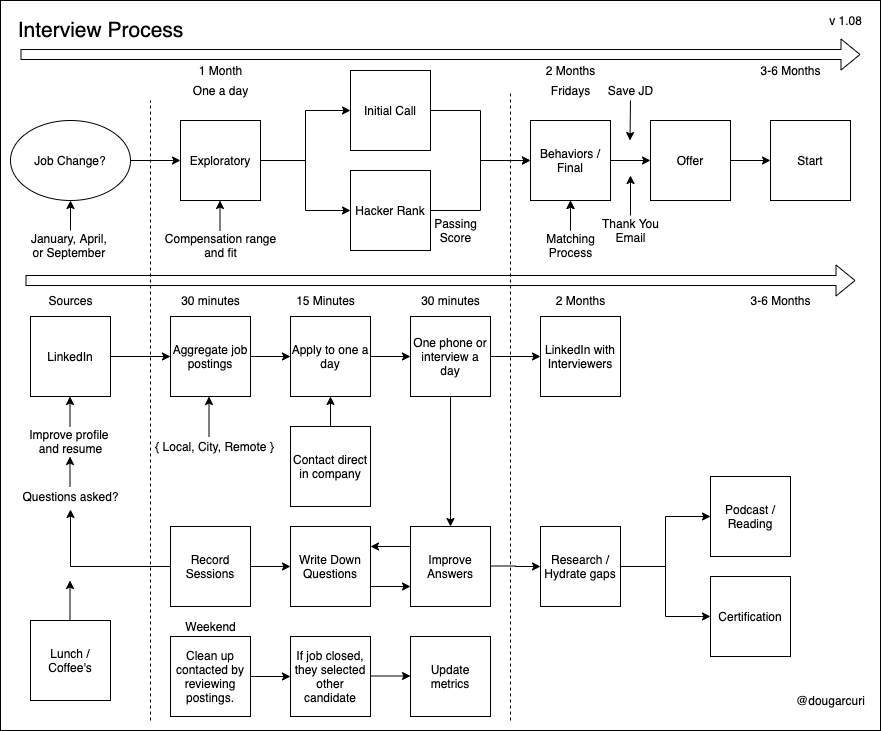

The diagram above was exported from draw.io. Its source (the exported page's mxGraphModel, read from the mxfile embedded in the PNG):
<mxGraphModel dx="1172" dy="620" grid="1" gridSize="10" guides="1" tooltips="1" connect="1" arrows="1" fold="1" page="1" pageScale="1" pageWidth="850" pageHeight="1100" math="0" shadow="0">
  <root>
    <mxCell id="0" />
    <mxCell id="1" parent="0" />
    <mxCell id="-NgYwaz6iWEgfPHJn-nX-75" value="" style="rounded=0;whiteSpace=wrap;html=1;fillColor=none;" parent="1" vertex="1">
      <mxGeometry x="30" y="10" width="880" height="730" as="geometry" />
    </mxCell>
    <mxCell id="-NgYwaz6iWEgfPHJn-nX-29" style="edgeStyle=orthogonalEdgeStyle;rounded=0;orthogonalLoop=1;jettySize=auto;html=1;exitX=1;exitY=0.5;exitDx=0;exitDy=0;entryX=0;entryY=0.5;entryDx=0;entryDy=0;" parent="1" source="-NgYwaz6iWEgfPHJn-nX-1" target="-NgYwaz6iWEgfPHJn-nX-3" edge="1">
      <mxGeometry relative="1" as="geometry" />
    </mxCell>
    <mxCell id="-NgYwaz6iWEgfPHJn-nX-1" value="Job Change?" style="ellipse;whiteSpace=wrap;html=1;" parent="1" vertex="1">
      <mxGeometry x="40" y="130" width="120" height="80" as="geometry" />
    </mxCell>
    <mxCell id="-NgYwaz6iWEgfPHJn-nX-27" style="edgeStyle=orthogonalEdgeStyle;rounded=0;orthogonalLoop=1;jettySize=auto;html=1;exitX=1;exitY=0.5;exitDx=0;exitDy=0;entryX=0;entryY=0.5;entryDx=0;entryDy=0;" parent="1" source="-NgYwaz6iWEgfPHJn-nX-3" target="-NgYwaz6iWEgfPHJn-nX-26" edge="1">
      <mxGeometry relative="1" as="geometry" />
    </mxCell>
    <mxCell id="-NgYwaz6iWEgfPHJn-nX-28" style="edgeStyle=orthogonalEdgeStyle;rounded=0;orthogonalLoop=1;jettySize=auto;html=1;exitX=1;exitY=0.5;exitDx=0;exitDy=0;entryX=0;entryY=0.5;entryDx=0;entryDy=0;" parent="1" source="-NgYwaz6iWEgfPHJn-nX-3" target="-NgYwaz6iWEgfPHJn-nX-5" edge="1">
      <mxGeometry relative="1" as="geometry" />
    </mxCell>
    <mxCell id="-NgYwaz6iWEgfPHJn-nX-3" value="Exploratory" style="whiteSpace=wrap;html=1;aspect=fixed;" parent="1" vertex="1">
      <mxGeometry x="210" y="130" width="80" height="80" as="geometry" />
    </mxCell>
    <mxCell id="-NgYwaz6iWEgfPHJn-nX-30" style="edgeStyle=orthogonalEdgeStyle;rounded=0;orthogonalLoop=1;jettySize=auto;html=1;exitX=1;exitY=0.5;exitDx=0;exitDy=0;entryX=0;entryY=0.5;entryDx=0;entryDy=0;" parent="1" source="-NgYwaz6iWEgfPHJn-nX-5" target="-NgYwaz6iWEgfPHJn-nX-7" edge="1">
      <mxGeometry relative="1" as="geometry" />
    </mxCell>
    <mxCell id="-NgYwaz6iWEgfPHJn-nX-5" value="Initial Call" style="whiteSpace=wrap;html=1;aspect=fixed;" parent="1" vertex="1">
      <mxGeometry x="380" y="80" width="80" height="80" as="geometry" />
    </mxCell>
    <mxCell id="-NgYwaz6iWEgfPHJn-nX-34" style="edgeStyle=orthogonalEdgeStyle;rounded=0;orthogonalLoop=1;jettySize=auto;html=1;exitX=1;exitY=0.5;exitDx=0;exitDy=0;entryX=0;entryY=0.5;entryDx=0;entryDy=0;" parent="1" source="-NgYwaz6iWEgfPHJn-nX-7" target="-NgYwaz6iWEgfPHJn-nX-9" edge="1">
      <mxGeometry relative="1" as="geometry" />
    </mxCell>
    <mxCell id="-NgYwaz6iWEgfPHJn-nX-7" value="Behaviors / Final" style="whiteSpace=wrap;html=1;aspect=fixed;" parent="1" vertex="1">
      <mxGeometry x="560" y="130" width="80" height="80" as="geometry" />
    </mxCell>
    <mxCell id="-NgYwaz6iWEgfPHJn-nX-35" style="edgeStyle=orthogonalEdgeStyle;rounded=0;orthogonalLoop=1;jettySize=auto;html=1;exitX=1;exitY=0.5;exitDx=0;exitDy=0;" parent="1" source="-NgYwaz6iWEgfPHJn-nX-9" target="-NgYwaz6iWEgfPHJn-nX-11" edge="1">
      <mxGeometry relative="1" as="geometry" />
    </mxCell>
    <mxCell id="-NgYwaz6iWEgfPHJn-nX-9" value="Offer" style="whiteSpace=wrap;html=1;aspect=fixed;" parent="1" vertex="1">
      <mxGeometry x="680" y="130" width="80" height="80" as="geometry" />
    </mxCell>
    <mxCell id="-NgYwaz6iWEgfPHJn-nX-11" value="Start" style="whiteSpace=wrap;html=1;aspect=fixed;" parent="1" vertex="1">
      <mxGeometry x="800" y="130" width="80" height="80" as="geometry" />
    </mxCell>
    <mxCell id="-NgYwaz6iWEgfPHJn-nX-12" value="&lt;font style=&quot;font-size: 21px&quot;&gt;Interview Process&lt;/font&gt;" style="text;html=1;align=center;verticalAlign=middle;resizable=0;points=[];autosize=1;" parent="1" vertex="1">
      <mxGeometry x="40" y="30" width="180" height="20" as="geometry" />
    </mxCell>
    <mxCell id="-NgYwaz6iWEgfPHJn-nX-46" style="edgeStyle=orthogonalEdgeStyle;rounded=0;orthogonalLoop=1;jettySize=auto;html=1;exitX=1;exitY=0.5;exitDx=0;exitDy=0;entryX=0;entryY=0.5;entryDx=0;entryDy=0;" parent="1" source="-NgYwaz6iWEgfPHJn-nX-13" target="-NgYwaz6iWEgfPHJn-nX-45" edge="1">
      <mxGeometry relative="1" as="geometry" />
    </mxCell>
    <mxCell id="-NgYwaz6iWEgfPHJn-nX-86" style="edgeStyle=orthogonalEdgeStyle;rounded=0;orthogonalLoop=1;jettySize=auto;html=1;exitX=0;exitY=0.5;exitDx=0;exitDy=0;entryX=0.5;entryY=1.15;entryDx=0;entryDy=0;entryPerimeter=0;" parent="1" source="-NgYwaz6iWEgfPHJn-nX-13" target="-NgYwaz6iWEgfPHJn-nX-102" edge="1">
      <mxGeometry relative="1" as="geometry" />
    </mxCell>
    <mxCell id="-NgYwaz6iWEgfPHJn-nX-13" value="Record Sessions" style="whiteSpace=wrap;html=1;aspect=fixed;" parent="1" vertex="1">
      <mxGeometry x="200" y="536" width="80" height="80" as="geometry" />
    </mxCell>
    <mxCell id="-NgYwaz6iWEgfPHJn-nX-63" style="edgeStyle=orthogonalEdgeStyle;rounded=0;orthogonalLoop=1;jettySize=auto;html=1;exitX=0;exitY=0.25;exitDx=0;exitDy=0;entryX=1;entryY=0.25;entryDx=0;entryDy=0;" parent="1" source="-NgYwaz6iWEgfPHJn-nX-15" target="-NgYwaz6iWEgfPHJn-nX-45" edge="1">
      <mxGeometry relative="1" as="geometry" />
    </mxCell>
    <mxCell id="-NgYwaz6iWEgfPHJn-nX-15" value="Improve Answers" style="whiteSpace=wrap;html=1;aspect=fixed;" parent="1" vertex="1">
      <mxGeometry x="440" y="536" width="80" height="80" as="geometry" />
    </mxCell>
    <mxCell id="-NgYwaz6iWEgfPHJn-nX-19" style="edgeStyle=orthogonalEdgeStyle;rounded=0;orthogonalLoop=1;jettySize=auto;html=1;" parent="1" source="-NgYwaz6iWEgfPHJn-nX-18" edge="1">
      <mxGeometry relative="1" as="geometry">
        <mxPoint x="320" y="366" as="targetPoint" />
      </mxGeometry>
    </mxCell>
    <mxCell id="-NgYwaz6iWEgfPHJn-nX-18" value="Aggregate job postings" style="whiteSpace=wrap;html=1;aspect=fixed;" parent="1" vertex="1">
      <mxGeometry x="200" y="326" width="80" height="80" as="geometry" />
    </mxCell>
    <mxCell id="-NgYwaz6iWEgfPHJn-nX-21" style="edgeStyle=orthogonalEdgeStyle;rounded=0;orthogonalLoop=1;jettySize=auto;html=1;exitX=1;exitY=0.5;exitDx=0;exitDy=0;" parent="1" source="-NgYwaz6iWEgfPHJn-nX-20" edge="1">
      <mxGeometry relative="1" as="geometry">
        <mxPoint x="440" y="366" as="targetPoint" />
      </mxGeometry>
    </mxCell>
    <mxCell id="-NgYwaz6iWEgfPHJn-nX-20" value="Apply to one a day" style="whiteSpace=wrap;html=1;aspect=fixed;" parent="1" vertex="1">
      <mxGeometry x="320" y="326" width="80" height="80" as="geometry" />
    </mxCell>
    <mxCell id="-NgYwaz6iWEgfPHJn-nX-49" style="edgeStyle=orthogonalEdgeStyle;rounded=0;orthogonalLoop=1;jettySize=auto;html=1;exitX=1;exitY=0.5;exitDx=0;exitDy=0;entryX=0;entryY=0.5;entryDx=0;entryDy=0;" parent="1" source="-NgYwaz6iWEgfPHJn-nX-22" target="-NgYwaz6iWEgfPHJn-nX-48" edge="1">
      <mxGeometry relative="1" as="geometry" />
    </mxCell>
    <mxCell id="-NgYwaz6iWEgfPHJn-nX-22" value="One phone or interview a day" style="whiteSpace=wrap;html=1;aspect=fixed;" parent="1" vertex="1">
      <mxGeometry x="440" y="326" width="80" height="80" as="geometry" />
    </mxCell>
    <mxCell id="-NgYwaz6iWEgfPHJn-nX-32" style="edgeStyle=orthogonalEdgeStyle;rounded=0;orthogonalLoop=1;jettySize=auto;html=1;exitX=1;exitY=0.5;exitDx=0;exitDy=0;entryX=0;entryY=0.5;entryDx=0;entryDy=0;" parent="1" source="-NgYwaz6iWEgfPHJn-nX-26" target="-NgYwaz6iWEgfPHJn-nX-7" edge="1">
      <mxGeometry relative="1" as="geometry" />
    </mxCell>
    <mxCell id="-NgYwaz6iWEgfPHJn-nX-26" value="Hacker Rank" style="whiteSpace=wrap;html=1;aspect=fixed;" parent="1" vertex="1">
      <mxGeometry x="380" y="180" width="80" height="80" as="geometry" />
    </mxCell>
    <mxCell id="-NgYwaz6iWEgfPHJn-nX-36" value="" style="endArrow=none;dashed=1;html=1;" parent="1" edge="1">
      <mxGeometry width="50" height="50" relative="1" as="geometry">
        <mxPoint x="180" y="730" as="sourcePoint" />
        <mxPoint x="180" y="110" as="targetPoint" />
      </mxGeometry>
    </mxCell>
    <mxCell id="-NgYwaz6iWEgfPHJn-nX-37" value="" style="shape=flexArrow;endArrow=classic;html=1;" parent="1" edge="1">
      <mxGeometry width="50" height="50" relative="1" as="geometry">
        <mxPoint x="50" y="64" as="sourcePoint" />
        <mxPoint x="890" y="64" as="targetPoint" />
      </mxGeometry>
    </mxCell>
    <mxCell id="-NgYwaz6iWEgfPHJn-nX-38" value="3-6 Months" style="text;html=1;align=center;verticalAlign=middle;resizable=0;points=[];autosize=1;" parent="1" vertex="1">
      <mxGeometry x="780" y="70" width="80" height="20" as="geometry" />
    </mxCell>
    <mxCell id="-NgYwaz6iWEgfPHJn-nX-39" value="" style="endArrow=none;dashed=1;html=1;" parent="1" edge="1">
      <mxGeometry width="50" height="50" relative="1" as="geometry">
        <mxPoint x="540" y="730" as="sourcePoint" />
        <mxPoint x="540" y="100" as="targetPoint" />
      </mxGeometry>
    </mxCell>
    <mxCell id="-NgYwaz6iWEgfPHJn-nX-65" style="edgeStyle=orthogonalEdgeStyle;rounded=0;orthogonalLoop=1;jettySize=auto;html=1;exitX=1;exitY=0.75;exitDx=0;exitDy=0;entryX=0;entryY=0.75;entryDx=0;entryDy=0;" parent="1" source="-NgYwaz6iWEgfPHJn-nX-45" target="-NgYwaz6iWEgfPHJn-nX-15" edge="1">
      <mxGeometry relative="1" as="geometry" />
    </mxCell>
    <mxCell id="-NgYwaz6iWEgfPHJn-nX-45" value="Write Down Questions" style="whiteSpace=wrap;html=1;aspect=fixed;" parent="1" vertex="1">
      <mxGeometry x="320" y="536" width="80" height="80" as="geometry" />
    </mxCell>
    <mxCell id="-NgYwaz6iWEgfPHJn-nX-48" value="LinkedIn with Interviewers" style="whiteSpace=wrap;html=1;aspect=fixed;" parent="1" vertex="1">
      <mxGeometry x="570" y="326" width="80" height="80" as="geometry" />
    </mxCell>
    <mxCell id="-NgYwaz6iWEgfPHJn-nX-53" style="edgeStyle=orthogonalEdgeStyle;rounded=0;orthogonalLoop=1;jettySize=auto;html=1;exitX=1;exitY=0.5;exitDx=0;exitDy=0;entryX=0;entryY=0.5;entryDx=0;entryDy=0;" parent="1" source="-NgYwaz6iWEgfPHJn-nX-52" target="-NgYwaz6iWEgfPHJn-nX-18" edge="1">
      <mxGeometry relative="1" as="geometry" />
    </mxCell>
    <mxCell id="-NgYwaz6iWEgfPHJn-nX-52" value="LinkedIn" style="whiteSpace=wrap;html=1;aspect=fixed;" parent="1" vertex="1">
      <mxGeometry x="60" y="326" width="80" height="80" as="geometry" />
    </mxCell>
    <mxCell id="-NgYwaz6iWEgfPHJn-nX-55" style="edgeStyle=orthogonalEdgeStyle;rounded=0;orthogonalLoop=1;jettySize=auto;html=1;exitX=1;exitY=0.5;exitDx=0;exitDy=0;" parent="1" source="-NgYwaz6iWEgfPHJn-nX-54" edge="1">
      <mxGeometry relative="1" as="geometry">
        <mxPoint x="320" y="686" as="targetPoint" />
      </mxGeometry>
    </mxCell>
    <mxCell id="-NgYwaz6iWEgfPHJn-nX-54" value="Clean up contacted by reviewing postings." style="whiteSpace=wrap;html=1;aspect=fixed;" parent="1" vertex="1">
      <mxGeometry x="200" y="646" width="80" height="80" as="geometry" />
    </mxCell>
    <mxCell id="-NgYwaz6iWEgfPHJn-nX-56" value="If job closed, they selected other candidate" style="whiteSpace=wrap;html=1;aspect=fixed;" parent="1" vertex="1">
      <mxGeometry x="320" y="646" width="80" height="80" as="geometry" />
    </mxCell>
    <mxCell id="-NgYwaz6iWEgfPHJn-nX-58" style="edgeStyle=orthogonalEdgeStyle;rounded=0;orthogonalLoop=1;jettySize=auto;html=1;exitX=0.5;exitY=0;exitDx=0;exitDy=0;entryX=0.5;entryY=1;entryDx=0;entryDy=0;" parent="1" source="-NgYwaz6iWEgfPHJn-nX-57" target="-NgYwaz6iWEgfPHJn-nX-20" edge="1">
      <mxGeometry relative="1" as="geometry" />
    </mxCell>
    <mxCell id="-NgYwaz6iWEgfPHJn-nX-57" value="Contact direct in company" style="whiteSpace=wrap;html=1;aspect=fixed;" parent="1" vertex="1">
      <mxGeometry x="320" y="436" width="80" height="80" as="geometry" />
    </mxCell>
    <mxCell id="-NgYwaz6iWEgfPHJn-nX-59" value="" style="endArrow=classic;html=1;entryX=0.5;entryY=1;entryDx=0;entryDy=0;" parent="1" target="-NgYwaz6iWEgfPHJn-nX-7" edge="1">
      <mxGeometry width="50" height="50" relative="1" as="geometry">
        <mxPoint x="600" y="240" as="sourcePoint" />
        <mxPoint x="680" y="220" as="targetPoint" />
      </mxGeometry>
    </mxCell>
    <mxCell id="-NgYwaz6iWEgfPHJn-nX-61" value="" style="edgeStyle=orthogonalEdgeStyle;rounded=0;orthogonalLoop=1;jettySize=auto;html=1;" parent="1" target="-NgYwaz6iWEgfPHJn-nX-7" edge="1">
      <mxGeometry relative="1" as="geometry">
        <mxPoint x="600" y="240" as="sourcePoint" />
      </mxGeometry>
    </mxCell>
    <mxCell id="-NgYwaz6iWEgfPHJn-nX-60" value="Matching&lt;br&gt;Process" style="text;html=1;align=center;verticalAlign=middle;resizable=0;points=[];autosize=1;" parent="1" vertex="1">
      <mxGeometry x="570" y="240" width="60" height="30" as="geometry" />
    </mxCell>
    <mxCell id="-NgYwaz6iWEgfPHJn-nX-68" value="" style="endArrow=classic;html=1;" parent="1" edge="1">
      <mxGeometry width="50" height="50" relative="1" as="geometry">
        <mxPoint x="100" y="240" as="sourcePoint" />
        <mxPoint x="100" y="210" as="targetPoint" />
      </mxGeometry>
    </mxCell>
    <mxCell id="-NgYwaz6iWEgfPHJn-nX-69" value="January, April, &lt;br&gt;or September&amp;nbsp;" style="text;html=1;align=center;verticalAlign=middle;resizable=0;points=[];autosize=1;" parent="1" vertex="1">
      <mxGeometry x="55" y="240" width="90" height="30" as="geometry" />
    </mxCell>
    <mxCell id="-NgYwaz6iWEgfPHJn-nX-70" value="1 Month" style="text;html=1;align=center;verticalAlign=middle;resizable=0;points=[];autosize=1;" parent="1" vertex="1">
      <mxGeometry x="220" y="70" width="60" height="20" as="geometry" />
    </mxCell>
    <mxCell id="-NgYwaz6iWEgfPHJn-nX-73" value="2 Months" style="text;html=1;align=center;verticalAlign=middle;resizable=0;points=[];autosize=1;" parent="1" vertex="1">
      <mxGeometry x="570" y="70" width="60" height="20" as="geometry" />
    </mxCell>
    <mxCell id="-NgYwaz6iWEgfPHJn-nX-74" value="@dougarcuri" style="text;html=1;align=center;verticalAlign=middle;resizable=0;points=[];;autosize=1;" parent="1" vertex="1">
      <mxGeometry x="820" y="700" width="80" height="20" as="geometry" />
    </mxCell>
    <mxCell id="-NgYwaz6iWEgfPHJn-nX-76" value="v 1.08" style="text;html=1;align=center;verticalAlign=middle;resizable=0;points=[];;autosize=1;" parent="1" vertex="1">
      <mxGeometry x="850" y="20" width="50" height="20" as="geometry" />
    </mxCell>
    <mxCell id="-NgYwaz6iWEgfPHJn-nX-77" value="" style="endArrow=classic;html=1;" parent="1" edge="1">
      <mxGeometry width="50" height="50" relative="1" as="geometry">
        <mxPoint x="238.5" y="446" as="sourcePoint" />
        <mxPoint x="238.5" y="406" as="targetPoint" />
      </mxGeometry>
    </mxCell>
    <mxCell id="-NgYwaz6iWEgfPHJn-nX-78" value="{ Local, City, Remote }" style="text;html=1;align=center;verticalAlign=middle;resizable=0;points=[];autosize=1;" parent="1" vertex="1">
      <mxGeometry x="179" y="446" width="130" height="20" as="geometry" />
    </mxCell>
    <mxCell id="-NgYwaz6iWEgfPHJn-nX-79" value="Passing&lt;br&gt;Score" style="text;html=1;align=center;verticalAlign=middle;resizable=0;points=[];autosize=1;" parent="1" vertex="1">
      <mxGeometry x="455" y="225" width="60" height="30" as="geometry" />
    </mxCell>
    <mxCell id="-NgYwaz6iWEgfPHJn-nX-80" value="" style="endArrow=classic;html=1;" parent="1" edge="1">
      <mxGeometry width="50" height="50" relative="1" as="geometry">
        <mxPoint x="249.5" y="240" as="sourcePoint" />
        <mxPoint x="249.5" y="210" as="targetPoint" />
      </mxGeometry>
    </mxCell>
    <mxCell id="-NgYwaz6iWEgfPHJn-nX-81" value="Compensation range&lt;br&gt;and fit" style="text;html=1;align=center;verticalAlign=middle;resizable=0;points=[];autosize=1;" parent="1" vertex="1">
      <mxGeometry x="185" y="240" width="130" height="30" as="geometry" />
    </mxCell>
    <mxCell id="-NgYwaz6iWEgfPHJn-nX-82" value="" style="endArrow=classic;html=1;exitX=0.5;exitY=1;exitDx=0;exitDy=0;entryX=0.5;entryY=0;entryDx=0;entryDy=0;" parent="1" source="-NgYwaz6iWEgfPHJn-nX-22" target="-NgYwaz6iWEgfPHJn-nX-15" edge="1">
      <mxGeometry width="50" height="50" relative="1" as="geometry">
        <mxPoint x="30" y="826" as="sourcePoint" />
        <mxPoint x="80" y="776" as="targetPoint" />
      </mxGeometry>
    </mxCell>
    <mxCell id="-NgYwaz6iWEgfPHJn-nX-84" value="" style="endArrow=classic;html=1;" parent="1" edge="1">
      <mxGeometry width="50" height="50" relative="1" as="geometry">
        <mxPoint x="99.5" y="436" as="sourcePoint" />
        <mxPoint x="99.5" y="406" as="targetPoint" />
      </mxGeometry>
    </mxCell>
    <mxCell id="-NgYwaz6iWEgfPHJn-nX-85" value="Improve profile &lt;br&gt;and resume" style="text;html=1;align=center;verticalAlign=middle;resizable=0;points=[];autosize=1;" parent="1" vertex="1">
      <mxGeometry x="55" y="436" width="90" height="30" as="geometry" />
    </mxCell>
    <mxCell id="-NgYwaz6iWEgfPHJn-nX-88" value="" style="shape=flexArrow;endArrow=classic;html=1;" parent="1" edge="1">
      <mxGeometry width="50" height="50" relative="1" as="geometry">
        <mxPoint x="55" y="290" as="sourcePoint" />
        <mxPoint x="885" y="290" as="targetPoint" />
      </mxGeometry>
    </mxCell>
    <mxCell id="-NgYwaz6iWEgfPHJn-nX-89" value="30 minutes" style="text;html=1;align=center;verticalAlign=middle;resizable=0;points=[];autosize=1;" parent="1" vertex="1">
      <mxGeometry x="205" y="300" width="70" height="20" as="geometry" />
    </mxCell>
    <mxCell id="-NgYwaz6iWEgfPHJn-nX-91" value="15 Minutes" style="text;html=1;align=center;verticalAlign=middle;resizable=0;points=[];autosize=1;" parent="1" vertex="1">
      <mxGeometry x="320" y="300" width="70" height="20" as="geometry" />
    </mxCell>
    <mxCell id="-NgYwaz6iWEgfPHJn-nX-96" style="edgeStyle=orthogonalEdgeStyle;rounded=0;orthogonalLoop=1;jettySize=auto;html=1;exitX=1;exitY=0.5;exitDx=0;exitDy=0;" parent="1" edge="1">
      <mxGeometry relative="1" as="geometry">
        <mxPoint x="440" y="685.5" as="targetPoint" />
        <mxPoint x="400" y="685.5" as="sourcePoint" />
      </mxGeometry>
    </mxCell>
    <mxCell id="-NgYwaz6iWEgfPHJn-nX-97" value="Update metrics" style="whiteSpace=wrap;html=1;aspect=fixed;" parent="1" vertex="1">
      <mxGeometry x="440" y="646" width="80" height="80" as="geometry" />
    </mxCell>
    <mxCell id="-NgYwaz6iWEgfPHJn-nX-98" value="Weekend" style="text;html=1;align=center;verticalAlign=middle;resizable=0;points=[];autosize=1;" parent="1" vertex="1">
      <mxGeometry x="205" y="626" width="70" height="20" as="geometry" />
    </mxCell>
    <mxCell id="-NgYwaz6iWEgfPHJn-nX-99" value="Sources" style="text;html=1;align=center;verticalAlign=middle;resizable=0;points=[];autosize=1;" parent="1" vertex="1">
      <mxGeometry x="70" y="300" width="60" height="20" as="geometry" />
    </mxCell>
    <mxCell id="-NgYwaz6iWEgfPHJn-nX-100" value="30 minutes" style="text;html=1;align=center;verticalAlign=middle;resizable=0;points=[];autosize=1;" parent="1" vertex="1">
      <mxGeometry x="445" y="300" width="70" height="20" as="geometry" />
    </mxCell>
    <mxCell id="-NgYwaz6iWEgfPHJn-nX-101" value="2 Months" style="text;html=1;align=center;verticalAlign=middle;resizable=0;points=[];autosize=1;" parent="1" vertex="1">
      <mxGeometry x="580" y="300" width="60" height="20" as="geometry" />
    </mxCell>
    <mxCell id="-NgYwaz6iWEgfPHJn-nX-102" value="Questions asked?" style="text;html=1;align=center;verticalAlign=middle;resizable=0;points=[];autosize=1;" parent="1" vertex="1">
      <mxGeometry x="45" y="496" width="110" height="20" as="geometry" />
    </mxCell>
    <mxCell id="-NgYwaz6iWEgfPHJn-nX-105" value="" style="endArrow=classic;html=1;" parent="1" edge="1">
      <mxGeometry width="50" height="50" relative="1" as="geometry">
        <mxPoint x="99.5" y="496" as="sourcePoint" />
        <mxPoint x="99.5" y="466" as="targetPoint" />
      </mxGeometry>
    </mxCell>
    <mxCell id="m238bX63cZ4W1p962kYu-1" value="Lunch / Coffee's" style="whiteSpace=wrap;html=1;aspect=fixed;" parent="1" vertex="1">
      <mxGeometry x="60" y="630" width="80" height="80" as="geometry" />
    </mxCell>
    <mxCell id="m238bX63cZ4W1p962kYu-2" value="Fridays" style="text;html=1;align=center;verticalAlign=middle;resizable=0;points=[];autosize=1;" parent="1" vertex="1">
      <mxGeometry x="575" y="90" width="50" height="20" as="geometry" />
    </mxCell>
    <mxCell id="m238bX63cZ4W1p962kYu-3" value="One a day" style="text;html=1;align=center;verticalAlign=middle;resizable=0;points=[];autosize=1;" parent="1" vertex="1">
      <mxGeometry x="215" y="90" width="70" height="20" as="geometry" />
    </mxCell>
    <mxCell id="m238bX63cZ4W1p962kYu-4" value="" style="edgeStyle=orthogonalEdgeStyle;rounded=0;orthogonalLoop=1;jettySize=auto;html=1;" parent="1" source="m238bX63cZ4W1p962kYu-5" edge="1">
      <mxGeometry relative="1" as="geometry">
        <mxPoint x="660" y="185" as="targetPoint" />
      </mxGeometry>
    </mxCell>
    <mxCell id="m238bX63cZ4W1p962kYu-5" value="Thank You&lt;br&gt;Email" style="text;html=1;align=center;verticalAlign=middle;resizable=0;points=[];autosize=1;" parent="1" vertex="1">
      <mxGeometry x="625" y="225" width="70" height="30" as="geometry" />
    </mxCell>
    <mxCell id="m238bX63cZ4W1p962kYu-6" value="" style="edgeStyle=orthogonalEdgeStyle;rounded=0;orthogonalLoop=1;jettySize=auto;html=1;" parent="1" edge="1">
      <mxGeometry relative="1" as="geometry">
        <mxPoint x="99.5" y="590" as="targetPoint" />
        <mxPoint x="99.5" y="630" as="sourcePoint" />
      </mxGeometry>
    </mxCell>
    <mxCell id="ci293vmWkv2_oCXazJYx-1" value="" style="endArrow=classic;html=1;" edge="1" parent="1">
      <mxGeometry width="50" height="50" relative="1" as="geometry">
        <mxPoint x="660" y="110" as="sourcePoint" />
        <mxPoint x="659.5" y="150" as="targetPoint" />
      </mxGeometry>
    </mxCell>
    <mxCell id="ci293vmWkv2_oCXazJYx-2" value="Save JD" style="text;html=1;align=center;verticalAlign=middle;resizable=0;points=[];autosize=1;" vertex="1" parent="1">
      <mxGeometry x="630" y="90" width="60" height="20" as="geometry" />
    </mxCell>
    <mxCell id="ci293vmWkv2_oCXazJYx-3" value="Research / Hydrate gaps" style="whiteSpace=wrap;html=1;aspect=fixed;" vertex="1" parent="1">
      <mxGeometry x="570" y="536" width="80" height="80" as="geometry" />
    </mxCell>
    <mxCell id="ci293vmWkv2_oCXazJYx-4" style="edgeStyle=orthogonalEdgeStyle;rounded=0;orthogonalLoop=1;jettySize=auto;html=1;exitX=1;exitY=0.5;exitDx=0;exitDy=0;entryX=0;entryY=0.5;entryDx=0;entryDy=0;" edge="1" parent="1" target="ci293vmWkv2_oCXazJYx-3">
      <mxGeometry relative="1" as="geometry">
        <mxPoint x="520" y="575.5" as="sourcePoint" />
        <mxPoint x="560" y="575.5" as="targetPoint" />
      </mxGeometry>
    </mxCell>
    <mxCell id="ci293vmWkv2_oCXazJYx-6" style="edgeStyle=orthogonalEdgeStyle;rounded=0;orthogonalLoop=1;jettySize=auto;html=1;exitX=1;exitY=0.5;exitDx=0;exitDy=0;entryX=0;entryY=0.5;entryDx=0;entryDy=0;" edge="1" parent="1" target="ci293vmWkv2_oCXazJYx-9">
      <mxGeometry relative="1" as="geometry">
        <mxPoint x="650" y="576" as="sourcePoint" />
      </mxGeometry>
    </mxCell>
    <mxCell id="ci293vmWkv2_oCXazJYx-7" style="edgeStyle=orthogonalEdgeStyle;rounded=0;orthogonalLoop=1;jettySize=auto;html=1;exitX=1;exitY=0.5;exitDx=0;exitDy=0;entryX=0;entryY=0.5;entryDx=0;entryDy=0;" edge="1" parent="1" target="ci293vmWkv2_oCXazJYx-8">
      <mxGeometry relative="1" as="geometry">
        <mxPoint x="650" y="576" as="sourcePoint" />
      </mxGeometry>
    </mxCell>
    <mxCell id="ci293vmWkv2_oCXazJYx-8" value="Podcast / Reading" style="whiteSpace=wrap;html=1;aspect=fixed;" vertex="1" parent="1">
      <mxGeometry x="740" y="486" width="80" height="80" as="geometry" />
    </mxCell>
    <mxCell id="ci293vmWkv2_oCXazJYx-9" value="Certification" style="whiteSpace=wrap;html=1;aspect=fixed;" vertex="1" parent="1">
      <mxGeometry x="740" y="586" width="80" height="80" as="geometry" />
    </mxCell>
    <mxCell id="ci293vmWkv2_oCXazJYx-10" value="3-6 Months" style="text;html=1;align=center;verticalAlign=middle;resizable=0;points=[];autosize=1;" vertex="1" parent="1">
      <mxGeometry x="770" y="300" width="80" height="20" as="geometry" />
    </mxCell>
  </root>
</mxGraphModel>